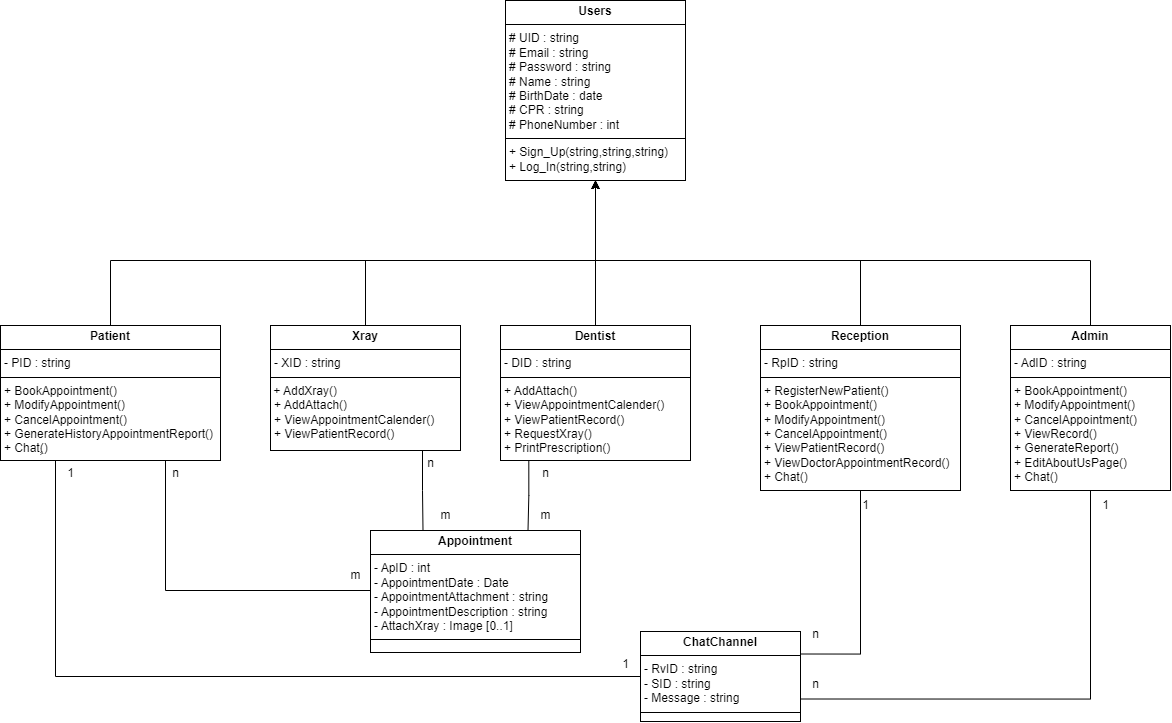

The diagram above was exported from draw.io. Its source (the exported page's mxGraphModel, read from the mxfile embedded in the PNG):
<mxGraphModel dx="2710" dy="1958" grid="1" gridSize="10" guides="1" tooltips="1" connect="1" arrows="1" fold="1" page="1" pageScale="1" pageWidth="850" pageHeight="1100" math="0" shadow="0">
  <root>
    <mxCell id="0" />
    <mxCell id="1" parent="0" />
    <mxCell id="yTbb3g21HIXO5gxVHFGl-17" style="edgeStyle=orthogonalEdgeStyle;rounded=0;orthogonalLoop=1;jettySize=auto;html=1;entryX=0.5;entryY=1;entryDx=0;entryDy=0;exitX=0.5;exitY=0;exitDx=0;exitDy=0;" parent="1" target="yTbb3g21HIXO5gxVHFGl-7" edge="1" source="yTbb3g21HIXO5gxVHFGl-5">
      <mxGeometry relative="1" as="geometry">
        <mxPoint x="425" y="230" as="sourcePoint" />
      </mxGeometry>
    </mxCell>
    <mxCell id="yTbb3g21HIXO5gxVHFGl-5" value="&lt;p style=&quot;margin:0px;margin-top:4px;text-align:center;&quot;&gt;&lt;b&gt;Dentist&lt;/b&gt;&lt;/p&gt;&lt;hr size=&quot;1&quot; style=&quot;border-style:solid;&quot;&gt;&lt;p style=&quot;margin:0px;margin-left:4px;&quot;&gt;- DID : string&lt;/p&gt;&lt;hr size=&quot;1&quot; style=&quot;border-style:solid;&quot;&gt;&lt;p style=&quot;margin:0px;margin-left:4px;&quot;&gt;&lt;span style=&quot;background-color: initial;&quot;&gt;+ AddAttach()&lt;/span&gt;&lt;br&gt;&lt;/p&gt;&lt;p style=&quot;margin:0px;margin-left:4px;&quot;&gt;+ ViewAppointmentCalender()&lt;/p&gt;&lt;p style=&quot;margin:0px;margin-left:4px;&quot;&gt;+ ViewPatientRecord()&lt;/p&gt;&lt;p style=&quot;margin:0px;margin-left:4px;&quot;&gt;+ RequestXray()&lt;/p&gt;&lt;p style=&quot;margin:0px;margin-left:4px;&quot;&gt;+ PrintPrescription()&lt;/p&gt;&lt;p style=&quot;margin:0px;margin-left:4px;&quot;&gt;&lt;br&gt;&lt;/p&gt;" style="verticalAlign=top;align=left;overflow=fill;html=1;whiteSpace=wrap;" parent="1" vertex="1">
      <mxGeometry x="290" y="205" width="190" height="135" as="geometry" />
    </mxCell>
    <mxCell id="yTbb3g21HIXO5gxVHFGl-16" style="edgeStyle=orthogonalEdgeStyle;rounded=0;orthogonalLoop=1;jettySize=auto;html=1;entryX=0.5;entryY=1;entryDx=0;entryDy=0;exitX=0.5;exitY=0;exitDx=0;exitDy=0;" parent="1" source="yTbb3g21HIXO5gxVHFGl-6" target="yTbb3g21HIXO5gxVHFGl-7" edge="1">
      <mxGeometry relative="1" as="geometry">
        <Array as="points">
          <mxPoint x="-100" y="140" />
          <mxPoint x="385" y="140" />
        </Array>
      </mxGeometry>
    </mxCell>
    <mxCell id="yTbb3g21HIXO5gxVHFGl-6" value="&lt;p style=&quot;margin:0px;margin-top:4px;text-align:center;&quot;&gt;&lt;b&gt;Patient&lt;/b&gt;&lt;br&gt;&lt;/p&gt;&lt;hr size=&quot;1&quot; style=&quot;border-style:solid;&quot;&gt;&lt;p style=&quot;margin:0px;margin-left:4px;&quot;&gt;- PID : string&lt;br&gt;&lt;/p&gt;&lt;hr size=&quot;1&quot; style=&quot;border-style:solid;&quot;&gt;&lt;p style=&quot;margin:0px;margin-left:4px;&quot;&gt;+ BookAppointment()&lt;span style=&quot;background-color: initial;&quot;&gt;&lt;br&gt;&lt;/span&gt;&lt;/p&gt;&lt;p style=&quot;margin:0px;margin-left:4px;&quot;&gt;+ ModifyAppointment()&lt;/p&gt;&lt;p style=&quot;margin:0px;margin-left:4px;&quot;&gt;&lt;span style=&quot;background-color: initial;&quot;&gt;+ CancelAppointment()&lt;/span&gt;&lt;br&gt;&lt;/p&gt;&lt;p style=&quot;margin:0px;margin-left:4px;&quot;&gt;+ GenerateHistoryAppointmentReport()&lt;span style=&quot;background-color: initial;&quot;&gt;&lt;br&gt;&lt;/span&gt;&lt;/p&gt;&lt;p style=&quot;margin:0px;margin-left:4px;&quot;&gt;+ Chat(ٍ)&lt;span style=&quot;background-color: initial;&quot;&gt;&lt;br&gt;&lt;/span&gt;&lt;/p&gt;&lt;p style=&quot;margin:0px;margin-left:4px;&quot;&gt;&lt;span style=&quot;background-color: initial;&quot;&gt;&lt;br&gt;&lt;/span&gt;&lt;/p&gt;" style="verticalAlign=top;align=left;overflow=fill;html=1;whiteSpace=wrap;" parent="1" vertex="1">
      <mxGeometry x="-210" y="205" width="220" height="135" as="geometry" />
    </mxCell>
    <mxCell id="yTbb3g21HIXO5gxVHFGl-7" value="&lt;p style=&quot;margin:0px;margin-top:4px;text-align:center;&quot;&gt;&lt;b&gt;Users&lt;/b&gt;&lt;/p&gt;&lt;hr size=&quot;1&quot; style=&quot;border-style:solid;&quot;&gt;&lt;p style=&quot;margin:0px;margin-left:4px;&quot;&gt;# UID : string&lt;/p&gt;&lt;p style=&quot;margin:0px;margin-left:4px;&quot;&gt;# Email : string&lt;/p&gt;&lt;p style=&quot;margin:0px;margin-left:4px;&quot;&gt;# Password : string&lt;/p&gt;&lt;p style=&quot;margin:0px;margin-left:4px;&quot;&gt;# Name : string&lt;/p&gt;&lt;p style=&quot;margin:0px;margin-left:4px;&quot;&gt;# BirthDate : date&lt;/p&gt;&lt;p style=&quot;margin:0px;margin-left:4px;&quot;&gt;# CPR : string&lt;/p&gt;&lt;p style=&quot;margin:0px;margin-left:4px;&quot;&gt;# PhoneNumber : int&lt;/p&gt;&lt;hr size=&quot;1&quot; style=&quot;border-style:solid;&quot;&gt;&lt;p style=&quot;margin:0px;margin-left:4px;&quot;&gt;+ Sign_Up(string,string,string)&lt;/p&gt;&lt;p style=&quot;margin:0px;margin-left:4px;&quot;&gt;+ Log_In(string,string)&lt;/p&gt;" style="verticalAlign=top;align=left;overflow=fill;html=1;whiteSpace=wrap;" parent="1" vertex="1">
      <mxGeometry x="295" y="-120" width="180" height="180" as="geometry" />
    </mxCell>
    <mxCell id="yTbb3g21HIXO5gxVHFGl-15" style="edgeStyle=orthogonalEdgeStyle;rounded=0;orthogonalLoop=1;jettySize=auto;html=1;entryX=0.5;entryY=1;entryDx=0;entryDy=0;exitX=0.5;exitY=0;exitDx=0;exitDy=0;" parent="1" source="yTbb3g21HIXO5gxVHFGl-8" target="yTbb3g21HIXO5gxVHFGl-7" edge="1">
      <mxGeometry relative="1" as="geometry">
        <Array as="points">
          <mxPoint x="880" y="140" />
          <mxPoint x="385" y="140" />
        </Array>
      </mxGeometry>
    </mxCell>
    <mxCell id="yTbb3g21HIXO5gxVHFGl-8" value="&lt;p style=&quot;margin:0px;margin-top:4px;text-align:center;&quot;&gt;&lt;b&gt;Admin&lt;/b&gt;&lt;br&gt;&lt;/p&gt;&lt;hr size=&quot;1&quot; style=&quot;border-style:solid;&quot;&gt;&lt;p style=&quot;margin: 0px 0px 0px 4px;&quot;&gt;- AdID : string&lt;br&gt;&lt;/p&gt;&lt;hr size=&quot;1&quot; style=&quot;border-style:solid;&quot;&gt;&lt;p style=&quot;margin:0px;margin-left:4px;&quot;&gt;+ BookAppointment()&lt;span style=&quot;background-color: initial;&quot;&gt;&lt;br&gt;&lt;/span&gt;&lt;/p&gt;&lt;p style=&quot;margin:0px;margin-left:4px;&quot;&gt;+ ModifyAppointment()&lt;/p&gt;&lt;p style=&quot;margin:0px;margin-left:4px;&quot;&gt;&lt;span style=&quot;background-color: initial;&quot;&gt;+ CancelAppointment()&lt;/span&gt;&lt;br&gt;&lt;/p&gt;&lt;p style=&quot;margin:0px;margin-left:4px;&quot;&gt;+ ViewRecord()&lt;/p&gt;&lt;p style=&quot;margin:0px;margin-left:4px;&quot;&gt;+ GenerateReport()&lt;/p&gt;&lt;p style=&quot;margin:0px;margin-left:4px;&quot;&gt;+ EditAboutUsPage()&lt;/p&gt;&lt;p style=&quot;margin:0px;margin-left:4px;&quot;&gt;+ Chat()&lt;/p&gt;" style="verticalAlign=top;align=left;overflow=fill;html=1;whiteSpace=wrap;" parent="1" vertex="1">
      <mxGeometry x="800" y="205" width="160" height="165" as="geometry" />
    </mxCell>
    <mxCell id="yTbb3g21HIXO5gxVHFGl-13" value="&lt;p style=&quot;margin:0px;margin-top:4px;text-align:center;&quot;&gt;&lt;b&gt;Appointment&lt;/b&gt;&lt;/p&gt;&lt;hr size=&quot;1&quot; style=&quot;border-style:solid;&quot;&gt;&lt;p style=&quot;margin:0px;margin-left:4px;&quot;&gt;- ApID : int&lt;/p&gt;&lt;p style=&quot;margin:0px;margin-left:4px;&quot;&gt;- AppointmentDate : Date&lt;/p&gt;&lt;p style=&quot;margin: 0px 0px 0px 4px;&quot;&gt;- AppointmentAttachment : string&lt;/p&gt;&lt;p style=&quot;margin: 0px 0px 0px 4px;&quot;&gt;- AppointmentDescription : string&lt;/p&gt;&lt;p style=&quot;margin: 0px 0px 0px 4px;&quot;&gt;&lt;span style=&quot;background-color: initial;&quot;&gt;- AttachXray : Image [0..1]&lt;/span&gt;&lt;br&gt;&lt;/p&gt;&lt;hr size=&quot;1&quot; style=&quot;border-style:solid;&quot;&gt;&lt;p style=&quot;margin:0px;margin-left:4px;&quot;&gt;&lt;br&gt;&lt;/p&gt;" style="verticalAlign=top;align=left;overflow=fill;html=1;whiteSpace=wrap;" parent="1" vertex="1">
      <mxGeometry x="160" y="410" width="210" height="122" as="geometry" />
    </mxCell>
    <mxCell id="yTbb3g21HIXO5gxVHFGl-30" style="edgeStyle=orthogonalEdgeStyle;rounded=0;orthogonalLoop=1;jettySize=auto;html=1;exitX=0.5;exitY=0;exitDx=0;exitDy=0;entryX=0.5;entryY=1;entryDx=0;entryDy=0;" parent="1" source="yTbb3g21HIXO5gxVHFGl-26" target="yTbb3g21HIXO5gxVHFGl-7" edge="1">
      <mxGeometry relative="1" as="geometry">
        <Array as="points">
          <mxPoint x="645" y="140" />
          <mxPoint x="425" y="140" />
        </Array>
      </mxGeometry>
    </mxCell>
    <mxCell id="yTbb3g21HIXO5gxVHFGl-26" value="&lt;p style=&quot;margin:0px;margin-top:4px;text-align:center;&quot;&gt;&lt;b&gt;Reception&lt;/b&gt;&lt;br&gt;&lt;/p&gt;&lt;hr size=&quot;1&quot; style=&quot;border-style:solid;&quot;&gt;&lt;p style=&quot;margin: 0px 0px 0px 4px;&quot;&gt;- RpID : string&lt;br&gt;&lt;/p&gt;&lt;hr size=&quot;1&quot; style=&quot;border-style:solid;&quot;&gt;&lt;p style=&quot;margin:0px;margin-left:4px;&quot;&gt;&lt;span style=&quot;background-color: initial;&quot;&gt;+ RegisterNewPatient()&lt;/span&gt;&lt;br&gt;&lt;/p&gt;&lt;p style=&quot;margin:0px;margin-left:4px;&quot;&gt;&lt;span style=&quot;background-color: initial;&quot;&gt;+ BookAppointment()&lt;/span&gt;&lt;/p&gt;&lt;p style=&quot;margin:0px;margin-left:4px;&quot;&gt;&lt;span style=&quot;background-color: initial;&quot;&gt;+ ModifyAppointment()&lt;/span&gt;&lt;/p&gt;&lt;p style=&quot;margin:0px;margin-left:4px;&quot;&gt;&lt;span style=&quot;background-color: initial;&quot;&gt;+ CancelAppointment()&lt;/span&gt;&lt;br&gt;&lt;/p&gt;&lt;p style=&quot;margin: 0px 0px 0px 4px;&quot;&gt;+ ViewPatientRecord()&lt;/p&gt;&lt;p style=&quot;margin: 0px 0px 0px 4px;&quot;&gt;+ ViewDoctorAppointmentRecord()&lt;br&gt;&lt;/p&gt;&lt;p style=&quot;margin:0px;margin-left:4px;&quot;&gt;&lt;span style=&quot;background-color: initial;&quot;&gt;+ Chat()&lt;/span&gt;&lt;/p&gt;&lt;p style=&quot;margin:0px;margin-left:4px;&quot;&gt;&lt;br&gt;&lt;/p&gt;" style="verticalAlign=top;align=left;overflow=fill;html=1;whiteSpace=wrap;" parent="1" vertex="1">
      <mxGeometry x="550" y="205" width="200" height="165" as="geometry" />
    </mxCell>
    <mxCell id="yTbb3g21HIXO5gxVHFGl-32" value="&lt;p style=&quot;margin:0px;margin-top:4px;text-align:center;&quot;&gt;&lt;b&gt;ChatChannel&lt;/b&gt;&lt;/p&gt;&lt;hr size=&quot;1&quot; style=&quot;border-style:solid;&quot;&gt;&lt;p style=&quot;margin:0px;margin-left:4px;&quot;&gt;- RvID : string&lt;/p&gt;&lt;p style=&quot;margin:0px;margin-left:4px;&quot;&gt;- SID : string&lt;br&gt;&lt;/p&gt;&lt;p style=&quot;margin:0px;margin-left:4px;&quot;&gt;- Message : string&lt;/p&gt;&lt;hr size=&quot;1&quot; style=&quot;border-style:solid;&quot;&gt;&lt;p style=&quot;margin:0px;margin-left:4px;&quot;&gt;&lt;br&gt;&lt;/p&gt;&lt;p style=&quot;margin:0px;margin-left:4px;&quot;&gt;&lt;br&gt;&lt;/p&gt;" style="verticalAlign=top;align=left;overflow=fill;html=1;whiteSpace=wrap;" parent="1" vertex="1">
      <mxGeometry x="430" y="511" width="160" height="90" as="geometry" />
    </mxCell>
    <mxCell id="0YagYZA5mE8eQWjIvtTb-3" style="edgeStyle=orthogonalEdgeStyle;rounded=0;orthogonalLoop=1;jettySize=auto;html=1;entryX=0.5;entryY=1;entryDx=0;entryDy=0;exitX=0.5;exitY=0;exitDx=0;exitDy=0;" parent="1" source="0YagYZA5mE8eQWjIvtTb-1" target="yTbb3g21HIXO5gxVHFGl-7" edge="1">
      <mxGeometry relative="1" as="geometry">
        <Array as="points">
          <mxPoint x="155" y="140" />
          <mxPoint x="385" y="140" />
        </Array>
      </mxGeometry>
    </mxCell>
    <mxCell id="0YagYZA5mE8eQWjIvtTb-1" value="&lt;p style=&quot;margin:0px;margin-top:4px;text-align:center;&quot;&gt;&lt;b&gt;Xray&lt;/b&gt;&lt;/p&gt;&lt;hr size=&quot;1&quot; style=&quot;border-style:solid;&quot;&gt;&lt;p style=&quot;margin:0px;margin-left:4px;&quot;&gt;- XID : string&lt;br&gt;&lt;/p&gt;&lt;hr size=&quot;1&quot; style=&quot;border-style:solid;&quot;&gt;&amp;nbsp;+ AddXray()&lt;br&gt;&lt;p style=&quot;margin:0px;margin-left:4px;&quot;&gt;&lt;span style=&quot;background-color: initial;&quot;&gt;+ AddAttach()&lt;/span&gt;&lt;br&gt;&lt;/p&gt;&lt;p style=&quot;margin:0px;margin-left:4px;&quot;&gt;+ ViewAppointmentCalender()&lt;/p&gt;&lt;p style=&quot;margin:0px;margin-left:4px;&quot;&gt;+ ViewPatientRecord()&lt;/p&gt;&lt;p style=&quot;margin:0px;margin-left:4px;&quot;&gt;&lt;br&gt;&lt;/p&gt;" style="verticalAlign=top;align=left;overflow=fill;html=1;whiteSpace=wrap;" parent="1" vertex="1">
      <mxGeometry x="60" y="205" width="190" height="125" as="geometry" />
    </mxCell>
    <mxCell id="G4aaDZ0U6lUwY_jJvvMV-10" value="" style="endArrow=none;html=1;rounded=0;exitX=0.75;exitY=1;exitDx=0;exitDy=0;edgeStyle=orthogonalEdgeStyle;entryX=0;entryY=0.5;entryDx=0;entryDy=0;" edge="1" parent="1" source="yTbb3g21HIXO5gxVHFGl-6" target="yTbb3g21HIXO5gxVHFGl-13">
      <mxGeometry width="50" height="50" relative="1" as="geometry">
        <mxPoint x="260" y="510" as="sourcePoint" />
        <mxPoint x="80" y="680" as="targetPoint" />
        <Array as="points">
          <mxPoint x="-45" y="470" />
          <mxPoint x="160" y="470" />
        </Array>
      </mxGeometry>
    </mxCell>
    <mxCell id="G4aaDZ0U6lUwY_jJvvMV-11" value="n" style="text;html=1;align=center;verticalAlign=middle;resizable=0;points=[];autosize=1;strokeColor=none;fillColor=none;" vertex="1" parent="1">
      <mxGeometry x="-50" y="338" width="30" height="30" as="geometry" />
    </mxCell>
    <mxCell id="G4aaDZ0U6lUwY_jJvvMV-12" value="m" style="text;html=1;align=center;verticalAlign=middle;resizable=0;points=[];autosize=1;strokeColor=none;fillColor=none;" vertex="1" parent="1">
      <mxGeometry x="130" y="440" width="30" height="30" as="geometry" />
    </mxCell>
    <mxCell id="G4aaDZ0U6lUwY_jJvvMV-13" value="" style="endArrow=none;html=1;rounded=0;exitX=0.25;exitY=1;exitDx=0;exitDy=0;entryX=0;entryY=0.5;entryDx=0;entryDy=0;edgeStyle=orthogonalEdgeStyle;" edge="1" parent="1" source="yTbb3g21HIXO5gxVHFGl-6" target="yTbb3g21HIXO5gxVHFGl-32">
      <mxGeometry width="50" height="50" relative="1" as="geometry">
        <mxPoint x="-35" y="350" as="sourcePoint" />
        <mxPoint x="170" y="659" as="targetPoint" />
      </mxGeometry>
    </mxCell>
    <mxCell id="G4aaDZ0U6lUwY_jJvvMV-14" value="1" style="text;html=1;align=center;verticalAlign=middle;resizable=0;points=[];autosize=1;strokeColor=none;fillColor=none;" vertex="1" parent="1">
      <mxGeometry x="-155" y="338" width="30" height="30" as="geometry" />
    </mxCell>
    <mxCell id="G4aaDZ0U6lUwY_jJvvMV-15" value="1" style="text;html=1;align=center;verticalAlign=middle;resizable=0;points=[];autosize=1;strokeColor=none;fillColor=none;" vertex="1" parent="1">
      <mxGeometry x="400" y="529" width="30" height="30" as="geometry" />
    </mxCell>
    <mxCell id="G4aaDZ0U6lUwY_jJvvMV-16" value="" style="endArrow=none;html=1;rounded=0;exitX=0.5;exitY=1;exitDx=0;exitDy=0;entryX=1;entryY=0.25;entryDx=0;entryDy=0;edgeStyle=orthogonalEdgeStyle;" edge="1" parent="1" source="yTbb3g21HIXO5gxVHFGl-26" target="yTbb3g21HIXO5gxVHFGl-32">
      <mxGeometry width="50" height="50" relative="1" as="geometry">
        <mxPoint x="-145" y="350" as="sourcePoint" />
        <mxPoint x="345" y="855" as="targetPoint" />
      </mxGeometry>
    </mxCell>
    <mxCell id="G4aaDZ0U6lUwY_jJvvMV-17" value="n" style="text;html=1;align=center;verticalAlign=middle;resizable=0;points=[];autosize=1;strokeColor=none;fillColor=none;" vertex="1" parent="1">
      <mxGeometry x="590" y="499" width="30" height="30" as="geometry" />
    </mxCell>
    <mxCell id="G4aaDZ0U6lUwY_jJvvMV-18" value="1" style="text;html=1;align=center;verticalAlign=middle;resizable=0;points=[];autosize=1;strokeColor=none;fillColor=none;" vertex="1" parent="1">
      <mxGeometry x="640" y="370" width="30" height="30" as="geometry" />
    </mxCell>
    <mxCell id="G4aaDZ0U6lUwY_jJvvMV-20" value="" style="endArrow=none;html=1;rounded=0;exitX=0.5;exitY=1;exitDx=0;exitDy=0;entryX=1;entryY=0.75;entryDx=0;entryDy=0;edgeStyle=orthogonalEdgeStyle;" edge="1" parent="1" source="yTbb3g21HIXO5gxVHFGl-8" target="yTbb3g21HIXO5gxVHFGl-32">
      <mxGeometry width="50" height="50" relative="1" as="geometry">
        <mxPoint x="729" y="400" as="sourcePoint" />
        <mxPoint x="505" y="833" as="targetPoint" />
      </mxGeometry>
    </mxCell>
    <mxCell id="G4aaDZ0U6lUwY_jJvvMV-21" value="n" style="text;html=1;align=center;verticalAlign=middle;resizable=0;points=[];autosize=1;strokeColor=none;fillColor=none;" vertex="1" parent="1">
      <mxGeometry x="590" y="549" width="30" height="30" as="geometry" />
    </mxCell>
    <mxCell id="G4aaDZ0U6lUwY_jJvvMV-22" value="1" style="text;html=1;align=center;verticalAlign=middle;resizable=0;points=[];autosize=1;strokeColor=none;fillColor=none;" vertex="1" parent="1">
      <mxGeometry x="880" y="370" width="30" height="30" as="geometry" />
    </mxCell>
    <mxCell id="G4aaDZ0U6lUwY_jJvvMV-26" value="" style="endArrow=none;html=1;rounded=0;exitX=0.8;exitY=0.999;exitDx=0;exitDy=0;entryX=0.25;entryY=0;entryDx=0;entryDy=0;edgeStyle=orthogonalEdgeStyle;exitPerimeter=0;" edge="1" parent="1" source="0YagYZA5mE8eQWjIvtTb-1" target="yTbb3g21HIXO5gxVHFGl-13">
      <mxGeometry width="50" height="50" relative="1" as="geometry">
        <mxPoint x="-35" y="350" as="sourcePoint" />
        <mxPoint x="170" y="659" as="targetPoint" />
      </mxGeometry>
    </mxCell>
    <mxCell id="G4aaDZ0U6lUwY_jJvvMV-27" value="n" style="text;html=1;align=center;verticalAlign=middle;resizable=0;points=[];autosize=1;strokeColor=none;fillColor=none;" vertex="1" parent="1">
      <mxGeometry x="205" y="328" width="30" height="30" as="geometry" />
    </mxCell>
    <mxCell id="G4aaDZ0U6lUwY_jJvvMV-28" value="m" style="text;html=1;align=center;verticalAlign=middle;resizable=0;points=[];autosize=1;strokeColor=none;fillColor=none;" vertex="1" parent="1">
      <mxGeometry x="220" y="380" width="30" height="30" as="geometry" />
    </mxCell>
    <mxCell id="G4aaDZ0U6lUwY_jJvvMV-29" value="" style="endArrow=none;html=1;rounded=0;exitX=0.149;exitY=0.997;exitDx=0;exitDy=0;entryX=0.75;entryY=0;entryDx=0;entryDy=0;edgeStyle=orthogonalEdgeStyle;exitPerimeter=0;" edge="1" parent="1" source="yTbb3g21HIXO5gxVHFGl-5" target="yTbb3g21HIXO5gxVHFGl-13">
      <mxGeometry width="50" height="50" relative="1" as="geometry">
        <mxPoint x="222" y="340" as="sourcePoint" />
        <mxPoint x="223" y="598" as="targetPoint" />
      </mxGeometry>
    </mxCell>
    <mxCell id="G4aaDZ0U6lUwY_jJvvMV-30" value="m" style="text;html=1;align=center;verticalAlign=middle;resizable=0;points=[];autosize=1;strokeColor=none;fillColor=none;" vertex="1" parent="1">
      <mxGeometry x="320" y="380" width="30" height="30" as="geometry" />
    </mxCell>
    <mxCell id="G4aaDZ0U6lUwY_jJvvMV-31" value="n" style="text;html=1;align=center;verticalAlign=middle;resizable=0;points=[];autosize=1;strokeColor=none;fillColor=none;" vertex="1" parent="1">
      <mxGeometry x="320" y="338" width="30" height="30" as="geometry" />
    </mxCell>
  </root>
</mxGraphModel>